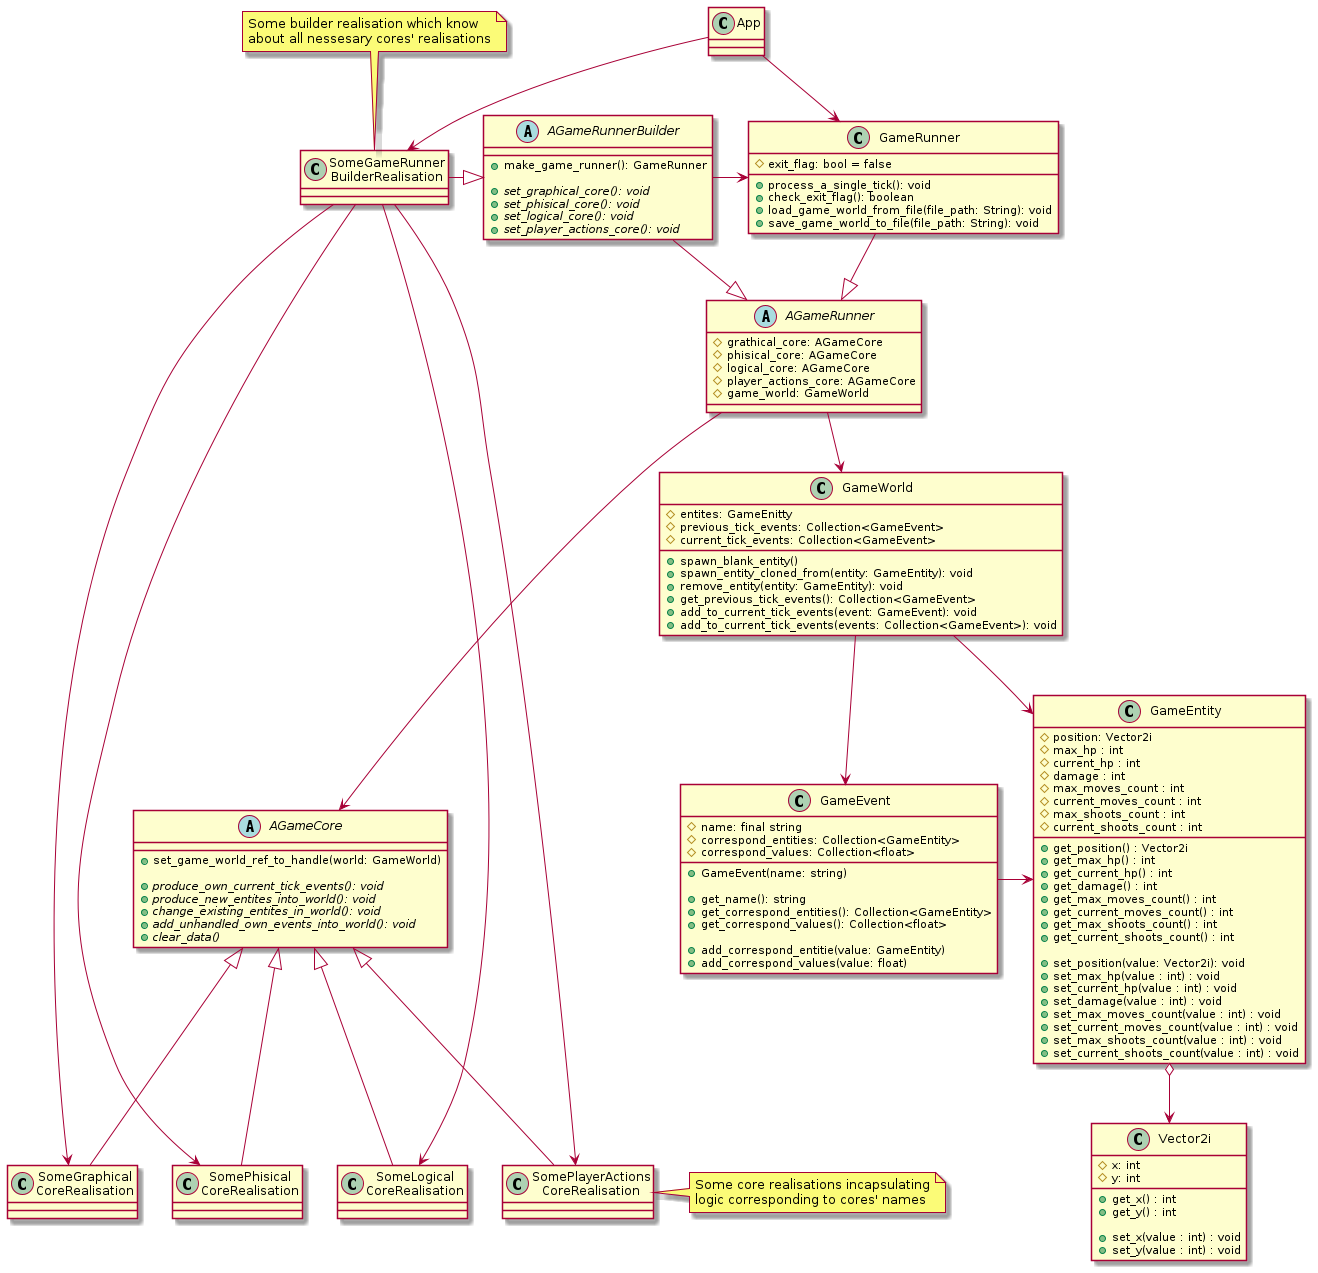

The diagram above was rendered by PlantUML. Its source (embedded in the PNG):
@startuml

class App
{ 

}
App --> SomeGameRunner\nBuilderRealisation
App --> GameRunner


abstract class AGameRunner
{
  # grathical_core: AGameCore
  # phisical_core: AGameCore
  # logical_core: AGameCore
  # player_actions_core: AGameCore
  # game_world: GameWorld
}
AGameRunner --> GameWorld
AGameRunner --> AGameCore


abstract class AGameRunnerBuilder
{
  + make_game_runner(): GameRunner
  
  + {abstract} set_graphical_core(): void
  + {abstract} set_phisical_core(): void
  + {abstract} set_logical_core(): void
  + {abstract} set_player_actions_core(): void
}
AGameRunnerBuilder -> GameRunner
AGameRunnerBuilder --|> AGameRunner 


class SomeGameRunner\nBuilderRealisation
SomeGameRunner\nBuilderRealisation -|> AGameRunnerBuilder
SomeGameRunner\nBuilderRealisation -----> SomeGraphical\nCoreRealisation
SomeGameRunner\nBuilderRealisation -----> SomePhisical\nCoreRealisation
SomeGameRunner\nBuilderRealisation -----> SomeLogical\nCoreRealisation
SomeGameRunner\nBuilderRealisation -----> SomePlayerActions\nCoreRealisation


class GameRunner
{
  # exit_flag: bool = false

  + process_a_single_tick(): void
  + check_exit_flag(): boolean
  + load_game_world_from_file(file_path: String): void
  + save_game_world_to_file(file_path: String): void
}
GameRunner --|> AGameRunner

class GameWorld
{
  # entites: GameEnitty
  # previous_tick_events: Collection<GameEvent>
  # current_tick_events: Collection<GameEvent>

  + spawn_blank_entity()
  + spawn_entity_cloned_from(entity: GameEntity): void
  + remove_entity(entity: GameEntity): void
  + get_previous_tick_events(): Collection<GameEvent>
  + add_to_current_tick_events(event: GameEvent): void
  + add_to_current_tick_events(events: Collection<GameEvent>): void
}
GameWorld --> GameEvent
GameWorld --> GameEntity


abstract class AGameCore
{
  + set_game_world_ref_to_handle(world: GameWorld)

  + {abstract} produce_own_current_tick_events(): void
  + {abstract} produce_new_entites_into_world(): void
  + {abstract} change_existing_entites_in_world(): void
  + {abstract} add_unhandled_own_events_into_world(): void
  + {abstract} clear_data()
}
AGameCore <|-- SomeGraphical\nCoreRealisation
AGameCore <|-- SomePhisical\nCoreRealisation
AGameCore <|-- SomeLogical\nCoreRealisation
AGameCore <|-- SomePlayerActions\nCoreRealisation


class GameEvent
{	
  # name: final string
  # correspond_entities: Collection<GameEntity>
  # correspond_values: Collection<float>
  
  + GameEvent(name: string)
  
  + get_name(): string
  + get_correspond_entities(): Collection<GameEntity>
  + get_correspond_values(): Collection<float>
  
  + add_correspond_entitie(value: GameEntity)
  + add_correspond_values(value: float)
}
GameEvent -> GameEntity


class GameEntity
{
  # position: Vector2i
  # max_hp : int
  # current_hp : int
  # damage : int
  # max_moves_count : int
  # current_moves_count : int
  # max_shoots_count : int
  # current_shoots_count : int
  
  + get_position() : Vector2i
  + get_max_hp() : int
  + get_current_hp() : int
  + get_damage() : int
  + get_max_moves_count() : int
  + get_current_moves_count() : int
  + get_max_shoots_count() : int
  + get_current_shoots_count() : int
  
  + set_position(value: Vector2i): void
  + set_max_hp(value : int) : void
  + set_current_hp(value : int) : void
  + set_damage(value : int) : void
  + set_max_moves_count(value : int) : void
  + set_current_moves_count(value : int) : void
  + set_max_shoots_count(value : int) : void
  + set_current_shoots_count(value : int) : void
}
GameEntity o--> Vector2i


class SomeGraphical\nCoreRealisation
SomeGraphical\nCoreRealisation -[hidden] SomePhisical\nCoreRealisation

class SomePhisical\nCoreRealisation
SomePhisical\nCoreRealisation -[hidden] SomeLogical\nCoreRealisation

class SomeLogical\nCoreRealisation
SomeLogical\nCoreRealisation -[hidden] SomePlayerActions\nCoreRealisation

class SomePlayerActions\nCoreRealisation


class Vector2i
{
  # x: int
  # y: int
	
  + get_x() : int
  + get_y() : int
	
  + set_x(value : int) : void
  + set_y(value : int) : void
}


note top of SomeGameRunner\nBuilderRealisation
  Some builder realisation which know
  about all nessesary cores' realisations
end note


note right of SomePlayerActions\nCoreRealisation
  Some core realisations incapsulating
  logic corresponding to cores' names
end note


@enduml